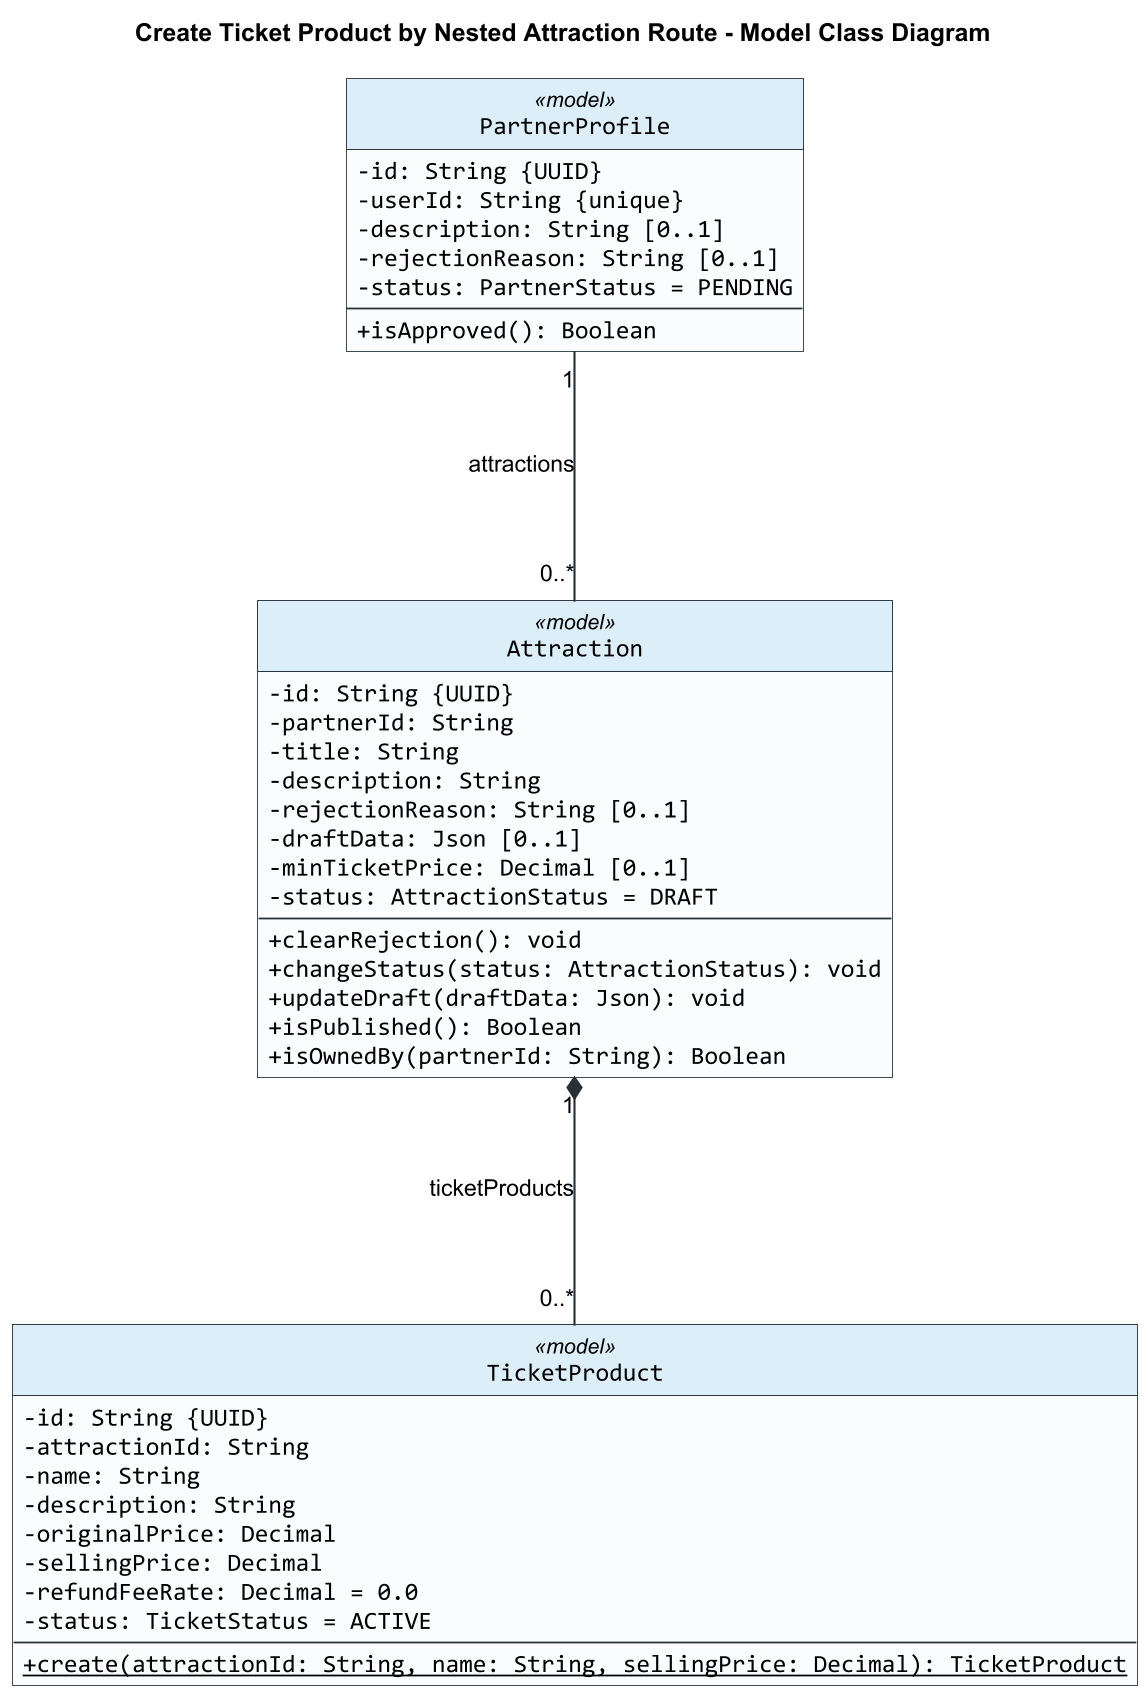

The diagram above was rendered by PlantUML. Its source (embedded in the PNG):
@startuml
title Create Ticket Product by Nested Attraction Route - Model Class Diagram

skinparam backgroundColor #FFFFFF
skinparam shadowing false
skinparam roundCorner 0
skinparam dpi 170
skinparam defaultFontName Arial
skinparam classFontName Arial
skinparam classAttributeFontName Consolas
skinparam classAttributeIconSize 0
skinparam classBorderColor #263238
skinparam classBackgroundColor #FAFCFD
skinparam classHeaderBackgroundColor #DCEEF8
skinparam ArrowColor #263238
skinparam ArrowThickness 1.2
skinparam linetype ortho
skinparam nodesep 160
skinparam ranksep 140
hide circle

class Attraction <<model>> {
  -id: String {UUID}
  -partnerId: String
  -title: String
  -description: String
  -rejectionReason: String [0..1]
  -draftData: Json [0..1]
  -minTicketPrice: Decimal [0..1]
  -status: AttractionStatus = DRAFT
  --
  +clearRejection(): void
  +changeStatus(status: AttractionStatus): void
  +updateDraft(draftData: Json): void
  +isPublished(): Boolean
  +isOwnedBy(partnerId: String): Boolean
}

class PartnerProfile <<model>> {
  -id: String {UUID}
  -userId: String {unique}
  -description: String [0..1]
  -rejectionReason: String [0..1]
  -status: PartnerStatus = PENDING
  --
  +isApproved(): Boolean
}

class TicketProduct <<model>> {
  -id: String {UUID}
  -attractionId: String
  -name: String
  -description: String
  -originalPrice: Decimal
  -sellingPrice: Decimal
  -refundFeeRate: Decimal = 0.0
  -status: TicketStatus = ACTIVE
  --
  {static} +create(attractionId: String, name: String, sellingPrice: Decimal): TicketProduct
}

PartnerProfile "1" -- "0..*" Attraction : attractions
Attraction "1" *-- "0..*" TicketProduct : ticketProducts

@enduml